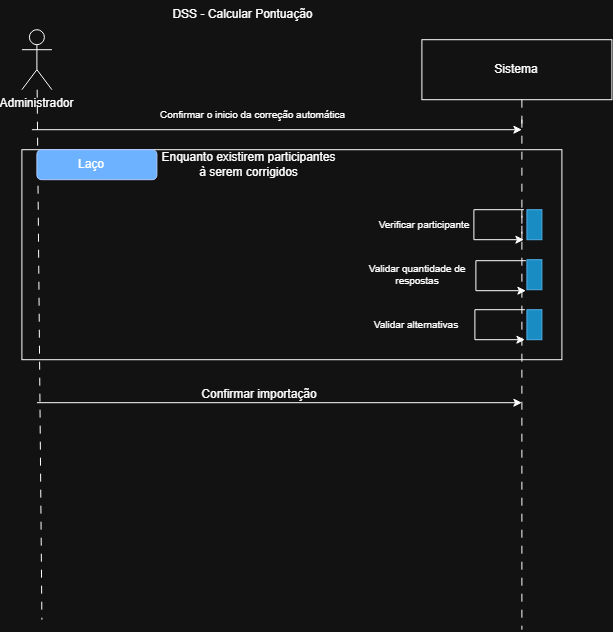

The diagram above was exported from draw.io. Its source (the exported page's mxGraphModel, read from the mxfile embedded in the PNG):
<mxGraphModel dx="603" dy="442" grid="1" gridSize="10" guides="1" tooltips="1" connect="1" arrows="1" fold="1" page="1" pageScale="1" pageWidth="827" pageHeight="1169" math="0" shadow="0">
  <root>
    <mxCell id="qA_7jMPlNICGzFEx6sdx-0" />
    <mxCell id="qA_7jMPlNICGzFEx6sdx-1" parent="qA_7jMPlNICGzFEx6sdx-0" />
    <mxCell id="qA_7jMPlNICGzFEx6sdx-2" edge="1" parent="qA_7jMPlNICGzFEx6sdx-1" source="qA_7jMPlNICGzFEx6sdx-3" style="rounded=0;orthogonalLoop=1;jettySize=auto;html=1;dashed=1;dashPattern=8 8;endArrow=none;endFill=0;">
      <mxGeometry relative="1" as="geometry">
        <mxPoint x="120" y="620" as="targetPoint" />
      </mxGeometry>
    </mxCell>
    <mxCell id="qA_7jMPlNICGzFEx6sdx-3" parent="qA_7jMPlNICGzFEx6sdx-1" style="shape=umlActor;verticalLabelPosition=bottom;verticalAlign=top;html=1;outlineConnect=0;" value="Administrador&lt;div&gt;&lt;br&gt;&lt;/div&gt;" vertex="1">
      <mxGeometry height="60" width="30" x="100" y="30" as="geometry" />
    </mxCell>
    <mxCell id="qA_7jMPlNICGzFEx6sdx-4" parent="qA_7jMPlNICGzFEx6sdx-1" style="rounded=0;whiteSpace=wrap;html=1;" value="" vertex="1">
      <mxGeometry height="60" width="190" x="500" y="40" as="geometry" />
    </mxCell>
    <mxCell id="qA_7jMPlNICGzFEx6sdx-5" parent="qA_7jMPlNICGzFEx6sdx-1" style="text;html=1;whiteSpace=wrap;strokeColor=none;fillColor=none;align=center;verticalAlign=middle;rounded=0;" value="Sistema" vertex="1">
      <mxGeometry height="30" width="60" x="565" y="55" as="geometry" />
    </mxCell>
    <mxCell id="qA_7jMPlNICGzFEx6sdx-6" edge="1" parent="qA_7jMPlNICGzFEx6sdx-1" style="rounded=0;orthogonalLoop=1;jettySize=auto;html=1;dashed=1;dashPattern=8 8;endArrow=none;endFill=0;">
      <mxGeometry relative="1" as="geometry">
        <mxPoint x="600" y="210" as="sourcePoint" />
        <mxPoint x="600" y="630" as="targetPoint" />
      </mxGeometry>
    </mxCell>
    <mxCell id="qA_7jMPlNICGzFEx6sdx-7" parent="qA_7jMPlNICGzFEx6sdx-1" style="text;html=1;whiteSpace=wrap;strokeColor=none;fillColor=none;align=center;verticalAlign=middle;rounded=0;" value="DSS - Calcular Pontuação" vertex="1">
      <mxGeometry height="30" width="185" x="229" as="geometry" />
    </mxCell>
    <mxCell id="qA_7jMPlNICGzFEx6sdx-8" edge="1" parent="qA_7jMPlNICGzFEx6sdx-1" style="edgeStyle=none;rounded=0;orthogonalLoop=1;jettySize=auto;html=1;">
      <mxGeometry relative="1" as="geometry">
        <mxPoint x="110" y="130" as="sourcePoint" />
        <mxPoint x="600" y="130" as="targetPoint" />
      </mxGeometry>
    </mxCell>
    <mxCell id="qA_7jMPlNICGzFEx6sdx-10" edge="1" parent="qA_7jMPlNICGzFEx6sdx-1" style="edgeStyle=orthogonalEdgeStyle;rounded=0;orthogonalLoop=1;jettySize=auto;html=1;dashed=1;dashPattern=8 8;endArrow=none;endFill=0;exitX=0.5;exitY=1;exitDx=0;exitDy=0;" value="">
      <mxGeometry relative="1" as="geometry">
        <mxPoint x="600" y="100" as="sourcePoint" />
        <mxPoint x="600" y="130.0000000000001" as="targetPoint" />
      </mxGeometry>
    </mxCell>
    <mxCell id="qA_7jMPlNICGzFEx6sdx-13" parent="qA_7jMPlNICGzFEx6sdx-1" style="text;html=1;whiteSpace=wrap;strokeColor=none;fillColor=none;align=center;verticalAlign=middle;rounded=0;fontSize=10;" value="Confirmar o inicio da correção automática" vertex="1">
      <mxGeometry height="30" width="205" x="229" y="100" as="geometry" />
    </mxCell>
    <mxCell id="qA_7jMPlNICGzFEx6sdx-17" edge="1" parent="qA_7jMPlNICGzFEx6sdx-1" style="rounded=0;orthogonalLoop=1;jettySize=auto;html=1;dashed=1;dashPattern=8 8;endArrow=none;endFill=0;" value="">
      <mxGeometry relative="1" as="geometry">
        <mxPoint x="600" y="120" as="sourcePoint" />
        <mxPoint x="600" y="240.0000000000001" as="targetPoint" />
      </mxGeometry>
    </mxCell>
    <mxCell id="qA_7jMPlNICGzFEx6sdx-22" parent="qA_7jMPlNICGzFEx6sdx-1" style="rounded=0;whiteSpace=wrap;html=1;fillColor=none;" value="" vertex="1">
      <mxGeometry height="210" width="540" x="100" y="150" as="geometry" />
    </mxCell>
    <mxCell id="qA_7jMPlNICGzFEx6sdx-23" parent="qA_7jMPlNICGzFEx6sdx-1" style="rounded=1;whiteSpace=wrap;html=1;fillColor=#0050ef;fontColor=#ffffff;strokeColor=#001DBC;" value="" vertex="1">
      <mxGeometry height="30" width="120" x="115" y="150" as="geometry" />
    </mxCell>
    <mxCell id="qA_7jMPlNICGzFEx6sdx-24" parent="qA_7jMPlNICGzFEx6sdx-1" style="text;html=1;whiteSpace=wrap;strokeColor=none;fillColor=none;align=center;verticalAlign=middle;rounded=0;" value="Laço" vertex="1">
      <mxGeometry height="30" width="60" x="140" y="150" as="geometry" />
    </mxCell>
    <mxCell id="qA_7jMPlNICGzFEx6sdx-25" parent="qA_7jMPlNICGzFEx6sdx-1" style="text;html=1;whiteSpace=wrap;strokeColor=none;fillColor=none;align=center;verticalAlign=middle;rounded=0;" value="Enquanto existirem participantes à serem corrigidos" vertex="1">
      <mxGeometry height="30" width="185" x="235" y="150" as="geometry" />
    </mxCell>
    <mxCell id="qA_7jMPlNICGzFEx6sdx-26" parent="qA_7jMPlNICGzFEx6sdx-1" style="text;html=1;whiteSpace=wrap;strokeColor=none;fillColor=none;align=center;verticalAlign=middle;rounded=0;fontSize=10;" value="Verificar participante" vertex="1">
      <mxGeometry height="30" width="134" x="436" y="210" as="geometry" />
    </mxCell>
    <mxCell id="qA_7jMPlNICGzFEx6sdx-27" edge="1" parent="qA_7jMPlNICGzFEx6sdx-1" style="endArrow=classic;html=1;rounded=0;" value="">
      <mxGeometry height="50" relative="1" width="50" as="geometry">
        <mxPoint x="115" y="403" as="sourcePoint" />
        <mxPoint x="600" y="403" as="targetPoint" />
      </mxGeometry>
    </mxCell>
    <mxCell id="qA_7jMPlNICGzFEx6sdx-28" parent="qA_7jMPlNICGzFEx6sdx-1" style="text;html=1;whiteSpace=wrap;strokeColor=none;fillColor=none;align=center;verticalAlign=middle;rounded=0;" value="Confirmar importação" vertex="1">
      <mxGeometry height="30" width="316" x="180" y="380" as="geometry" />
    </mxCell>
    <mxCell id="qA_7jMPlNICGzFEx6sdx-29" edge="1" parent="qA_7jMPlNICGzFEx6sdx-1" style="endArrow=classic;html=1;rounded=0;" value="">
      <mxGeometry height="50" relative="1" width="50" as="geometry">
        <Array as="points">
          <mxPoint x="552" y="210" />
          <mxPoint x="552" y="240" />
        </Array>
        <mxPoint x="602" y="210" as="sourcePoint" />
        <mxPoint x="602" y="240" as="targetPoint" />
      </mxGeometry>
    </mxCell>
    <mxCell id="qA_7jMPlNICGzFEx6sdx-30" parent="qA_7jMPlNICGzFEx6sdx-1" style="text;html=1;whiteSpace=wrap;strokeColor=none;fillColor=none;align=center;verticalAlign=middle;rounded=0;fontSize=10;" value="Validar quantidade de respostas" vertex="1">
      <mxGeometry height="30" width="134" x="429" y="260" as="geometry" />
    </mxCell>
    <mxCell id="qA_7jMPlNICGzFEx6sdx-31" edge="1" parent="qA_7jMPlNICGzFEx6sdx-1" style="endArrow=classic;html=1;rounded=0;" value="">
      <mxGeometry height="50" relative="1" width="50" as="geometry">
        <Array as="points">
          <mxPoint x="554" y="261" />
          <mxPoint x="554" y="291" />
        </Array>
        <mxPoint x="604" y="261" as="sourcePoint" />
        <mxPoint x="604" y="291" as="targetPoint" />
      </mxGeometry>
    </mxCell>
    <mxCell id="qA_7jMPlNICGzFEx6sdx-32" parent="qA_7jMPlNICGzFEx6sdx-1" style="text;html=1;whiteSpace=wrap;strokeColor=none;fillColor=none;align=center;verticalAlign=middle;rounded=0;fontSize=10;" value="Validar alternativas" vertex="1">
      <mxGeometry height="30" width="134" x="428" y="310" as="geometry" />
    </mxCell>
    <mxCell id="qA_7jMPlNICGzFEx6sdx-33" edge="1" parent="qA_7jMPlNICGzFEx6sdx-1" style="endArrow=classic;html=1;rounded=0;" value="">
      <mxGeometry height="50" relative="1" width="50" as="geometry">
        <Array as="points">
          <mxPoint x="553" y="310" />
          <mxPoint x="553" y="340" />
        </Array>
        <mxPoint x="603" y="310" as="sourcePoint" />
        <mxPoint x="603" y="340" as="targetPoint" />
      </mxGeometry>
    </mxCell>
    <mxCell id="qA_7jMPlNICGzFEx6sdx-34" parent="qA_7jMPlNICGzFEx6sdx-1" style="rounded=0;whiteSpace=wrap;html=1;fillColor=#1ba1e2;fontColor=#ffffff;strokeColor=#006EAF;" value="" vertex="1">
      <mxGeometry height="30" width="15" x="605" y="210" as="geometry" />
    </mxCell>
    <mxCell id="qA_7jMPlNICGzFEx6sdx-35" parent="qA_7jMPlNICGzFEx6sdx-1" style="rounded=0;whiteSpace=wrap;html=1;fillColor=#1ba1e2;fontColor=#ffffff;strokeColor=#006EAF;" value="" vertex="1">
      <mxGeometry height="30" width="15" x="605" y="260" as="geometry" />
    </mxCell>
    <mxCell id="qA_7jMPlNICGzFEx6sdx-36" parent="qA_7jMPlNICGzFEx6sdx-1" style="rounded=0;whiteSpace=wrap;html=1;fillColor=#1ba1e2;fontColor=#ffffff;strokeColor=#006EAF;" value="" vertex="1">
      <mxGeometry height="30" width="15" x="605" y="310" as="geometry" />
    </mxCell>
  </root>
</mxGraphModel>